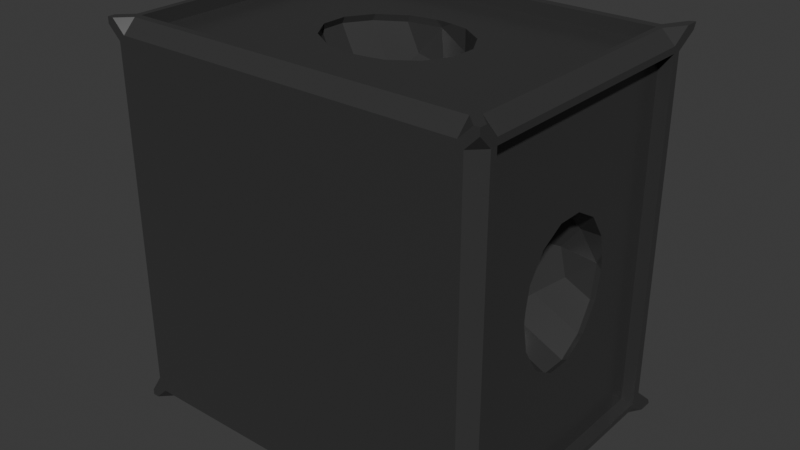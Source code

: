 # Source: TomatoPiece.blend  (saved by Blender 4.2.66; exported with 4.5.12 LTS)
import bpy
from mathutils import Matrix  # noqa: F401  (used for matrix-valued properties, if any)

bpy.ops.wm.read_factory_settings(use_empty=True)
scene = bpy.context.scene
scene.name = 'Scene'

# ---- materials (node trees are filled in below, after node groups)
mat_stone = bpy.data.materials.new('Stone')
mat_stone.alpha_threshold = 0.0
mat_stone.use_transparent_shadow = False
mat_stone.roughness = 0.5
mat_stone.line_color = (0.0, 0.0, 0.0, 1.0)

# ---- material node trees
mat_stone.use_nodes = True; mat_stone.node_tree.nodes.clear()
_N = mat_stone.node_tree.nodes; _L = mat_stone.node_tree.links
n0 = _N.new('ShaderNodeOutputMaterial'); n0.name = 'Material Output'; n0.location = (300, 300)
n1 = _N.new('ShaderNodeBsdfPrincipled'); n1.name = 'Principled BSDF'; n1.location = (10, 300)
n1.inputs[0].default_value = (0.04133, 0.04133, 0.04133, 1.0)
n1.inputs[2].default_value = 0.256
n1.inputs[3].default_value = 1.45
_L.new(n1.outputs[0], n0.inputs[0])
n0.is_active_output = True

# ---- world
world_world = bpy.data.worlds.new('World'); scene.world = world_world
world_world.use_nodes = True; world_world.node_tree.nodes.clear()
_N = world_world.node_tree.nodes; _L = world_world.node_tree.links
n0 = _N.new('ShaderNodeOutputWorld'); n0.name = 'World Output'; n0.location = (300, 300)
n1 = _N.new('ShaderNodeBackground'); n1.name = 'Background'; n1.location = (10, 300)
n1.inputs[0].default_value = (0.05088, 0.05088, 0.05088, 1.0)
_L.new(n1.outputs[0], n0.inputs[0])
n0.is_active_output = True
world_world.color = (0.05088, 0.05088, 0.05088)
world_world.sun_shadow_jitter_overblur = 0.0

# ---- meshes
me_cube_001 = bpy.data.meshes.new('Cube.001')
me_cube_001.from_pydata([(-0.375, -0.2812, 0.375), (0.3397, 0.1036, -0.06508), (-0.05837, 0.1036, 0.3378), (-0.3496, 0.1036, -0.06508), (-0.05837, 0.1036, -0.3396), (-0.1106, 0.0717, -0.3396), (-0.1106, 0.0717, 0.3378), (-0.3496, 0.0717, -0.1173), (0.3397, 0.0717, -0.1173), (-0.375, 0.3063, 0.375), (-0.375, -0.2813, -0.375), (0.3397, 0.02559, -0.1462), (-0.1395, 0.02559, 0.3378), (-0.3496, 0.02559, -0.1462), (-0.1395, 0.02559, -0.3396), (0.3397, -0.02559, -0.1462), (-0.375, 0.3062, -0.375), (-0.1395, -0.02559, -0.3396), (-0.1395, -0.02559, 0.3378), (-0.3496, -0.02559, -0.1462), (-0.3496, -0.0717, -0.1173), (-0.1106, -0.0717, 0.3378), (0.3397, -0.0717, -0.1173), (0.375, -0.2812, 0.375), (-0.1106, -0.0717, -0.3396), (-0.3496, -0.1036, -0.06508), (0.3397, -0.1036, -0.06508), (0.375, 0.3063, 0.375), (-0.05837, -0.1036, 0.3378), (-0.05837, -0.1036, -0.3396), (-0.03387, 0.1036, 0.2869), (-0.2987, 0.1036, -0.04058), (0.375, -0.2813, -0.375), (0.375, 0.3062, -0.375), (-0.06641, 0.0717, 0.2461), (-0.2579, 0.0717, -0.07312), (-0.08447, 0.02559, 0.2235), (0.375, 0.2391, 0.3375), (-0.2353, 0.02559, -0.09118), (-0.375, 0.2391, 0.3375), (-0.08447, -0.02559, 0.2235), (-0.2353, -0.02559, -0.09118), (-0.06641, -0.0717, 0.2461), (0.375, 0.2391, -0.3394), (-0.2579, -0.0717, -0.07312), (-0.03387, -0.1036, 0.2869), (-0.2987, -0.1036, -0.04058), (-0.375, 0.2391, -0.3394), (-0.2862, 0.1036, 0.01448), (0.375, -0.2422, 0.3375), (0.02119, 0.1036, 0.2744), (-0.2353, 0.0717, 0.0261), (-0.375, -0.2422, 0.3375), (0.03281, 0.0717, 0.2235), (0.375, -0.2422, -0.3394), (-0.2071, 0.02559, 0.03254), (0.03925, 0.02559, 0.1952), (-0.375, -0.2422, -0.3394), (0.03925, -0.02559, 0.1952), (-0.2071, -0.02559, 0.03254), (-0.3375, 0.2812, 0.3375), (0.03281, -0.0717, 0.2235), (-0.2353, -0.0717, 0.0261), (-0.2862, -0.1036, 0.01448), (0.02119, -0.1036, 0.2744), (-0.3375, -0.2812, 0.3375), (0.06535, 0.1036, 0.3096), (-0.3375, -0.2812, -0.3394), (-0.3214, 0.1036, 0.05864), (0.1124, 0.0717, 0.2869), (-0.3375, 0.2812, -0.3394), (-0.2987, 0.0717, 0.1057), (0.1385, 0.02559, 0.2744), (-0.3375, 0.2391, 0.375), (-0.2862, 0.02559, 0.1318), (0.1385, -0.02559, 0.2744), (-0.3375, 0.2391, -0.375), (-0.2862, -0.02559, 0.1318), (0.1124, -0.0717, 0.2869), (-0.3375, -0.2422, -0.375), (-0.2987, -0.0717, 0.1057), (0.06535, -0.1036, 0.3096), (-0.3214, -0.1036, 0.05864), (-0.3375, -0.2422, 0.375), (-0.3496, -0.115, 5.027e-09), (0.006711, -0.115, -0.3396), (0.3397, -0.115, 5.027e-09), (0.3394, 0.2812, 0.3375), (0.006711, -0.115, 0.3378), (0.006711, 0.115, -0.3396), (0.3397, 0.115, -5.027e-09), (-0.3496, 0.115, -5.027e-09), (0.3394, 0.2812, -0.3394), (0.006711, 0.115, 0.3378), (0.06535, 0.1036, -0.3113), (0.3394, 0.2391, -0.375), (0.3114, 0.1036, 0.05864), (0.3394, -0.2422, -0.375), (0.2888, 0.0717, 0.1057), (0.1124, 0.0717, -0.2887), (0.3394, -0.2812, 0.3375), (0.1385, 0.02559, -0.2761), (0.2762, 0.02559, 0.1318), (0.2762, -0.02559, 0.1318), (0.3394, -0.2812, -0.3394), (0.1385, -0.02559, -0.2761), (0.2888, -0.0717, 0.1057), (0.3394, 0.2391, 0.375), (0.1124, -0.0717, -0.2887), (0.3394, -0.2422, 0.375), (0.3114, -0.1036, 0.05864), (0.06535, -0.1036, -0.3113), (0.2762, 0.1036, 0.01448), (0.02119, 0.1036, -0.2761), (0.3394, 0.2391, 0.35), (0.03281, 0.0717, -0.2252), (-0.3375, 0.2391, 0.35), (0.2253, 0.0717, 0.0261), (0.1971, 0.02559, 0.03254), (0.03925, 0.02559, -0.197), (0.3394, -0.2422, 0.35), (0.1971, -0.02559, 0.03254), (0.03925, -0.02559, -0.197), (-0.3375, -0.2422, 0.35), (0.03281, -0.0717, -0.2252), (0.2253, -0.0717, 0.0261), (-0.3375, 0.2391, -0.35), (-0.3375, -0.2422, -0.35), (0.02119, -0.1036, -0.2761), (0.2762, -0.1036, 0.01448), (0.3394, 0.2391, -0.35), (-0.03387, 0.1036, -0.2887), (0.2888, 0.1036, -0.04058), (-0.06641, 0.0717, -0.2479), (0.248, 0.0717, -0.07312), (0.3394, -0.2422, -0.35), (0.2253, 0.02559, -0.09118), (-0.08447, 0.02559, -0.2252), (-0.35, 0.2391, 0.3375), (-0.35, 0.2391, -0.3394), (0.2253, -0.02559, -0.09118), (-0.08447, -0.02559, -0.2252), (0.248, -0.0717, -0.07312), (-0.06641, -0.0717, -0.2479), (0.35, 0.2391, -0.3394), (0.35, 0.2391, 0.3375), (0.2888, -0.1036, -0.04058), (-0.03387, -0.1036, -0.2887), (0.35, -0.2422, 0.3375), (-0.35, -0.2422, 0.3375), (0.35, -0.2422, -0.3394), (-0.35, -0.2422, -0.3394), (0.35, 0.2391, 0.375), (0.375, 0.2391, 0.35), (0.375, 0.2788, 0.375), (0.375, -0.2422, 0.35), (0.35, -0.2422, 0.375), (0.375, -0.2672, 0.375), (-0.375, 0.2391, 0.35), (-0.35, 0.2391, 0.375), (-0.375, 0.2788, 0.375), (-0.35, 0.2391, -0.375), (-0.375, 0.2391, -0.35), (-0.375, 0.2788, -0.375), (0.375, 0.2391, -0.35), (0.35, 0.2391, -0.375), (0.375, 0.2788, -0.375), (-0.375, -0.2422, -0.35), (-0.35, -0.2422, -0.375), (-0.375, -0.2672, -0.375), (0.35, -0.2422, -0.375), (0.375, -0.2422, -0.35), (0.375, -0.2672, -0.375), (-0.35, -0.2422, 0.375), (-0.375, -0.2422, 0.35), (-0.375, -0.2672, 0.375), (-0.375, -0.2562, 0.3375), (-0.35, -0.2812, 0.3375), (-0.375, -0.2812, 0.3625), (-0.35, 0.2812, 0.3375), (-0.375, 0.2562, 0.3375), (-0.375, 0.3002, 0.3625), (0.35, -0.2812, 0.3375), (0.375, -0.2562, 0.3375), (0.375, -0.2812, 0.3625), (0.375, 0.2562, 0.3375), (0.35, 0.2812, 0.3375), (0.375, 0.3002, 0.3625), (-0.375, 0.2562, -0.3394), (-0.35, 0.2812, -0.3394), (-0.375, 0.3017, -0.3644), (0.375, -0.2562, -0.3394), (0.35, -0.2812, -0.3394), (0.375, -0.2813, -0.3644), (-0.35, -0.2812, -0.3394), (-0.375, -0.2562, -0.3394), (-0.375, -0.2813, -0.3644), (0.35, 0.2812, -0.3394), (0.375, 0.2562, -0.3394), (0.375, 0.3017, -0.3644), (-0.3375, -0.2563, -0.375), (-0.3375, -0.2813, -0.35), (-0.3625, -0.2813, -0.375), (-0.3375, 0.2812, -0.35), (-0.3375, 0.2562, -0.375), (-0.3625, 0.3002, -0.375), (-0.3375, -0.2812, 0.35), (-0.3375, -0.2562, 0.375), (-0.3625, -0.2812, 0.375), (-0.3375, 0.2563, 0.375), (-0.3375, 0.2813, 0.35), (-0.3625, 0.3002, 0.375), (0.3394, 0.2562, -0.375), (0.3394, 0.2812, -0.35), (0.3644, 0.3017, -0.375), (0.3394, -0.2562, 0.375), (0.3394, -0.2812, 0.35), (0.3644, -0.2812, 0.375), (0.3394, -0.2813, -0.35), (0.3394, -0.2563, -0.375), (0.3644, -0.2813, -0.375), (0.3394, 0.2813, 0.35), (0.3394, 0.2563, 0.375), (0.3644, 0.3017, 0.375), (-0.0525, 0.1036, 0.35), (0.06535, 0.1036, 0.35), (0.03201, 0.1101, 0.35), (0.009492, 0.1128, 0.35), (-0.003006, 0.1123, 0.35), (0.1124, -0.0717, 0.35), (0.1385, -0.02559, 0.35), (0.1385, 0.02559, 0.35), (0.1124, 0.0717, 0.35), (-0.1337, -0.02559, 0.35), (-0.1047, -0.0717, 0.35), (-0.1337, 0.02559, 0.35), (-0.1047, 0.0717, 0.35), (-0.0525, -0.1036, 0.35), (-0.003006, -0.1123, 0.35), (0.06535, -0.1036, 0.35), (0.03201, -0.1101, 0.35), (0.009492, -0.1128, 0.35), (-0.1345, -0.02559, -0.35), (-0.1055, -0.0717, -0.35), (-0.1345, 0.02559, -0.35), (-0.1055, 0.0717, -0.35), (-0.001601, 0.1127, -0.35), (-0.05335, 0.1036, -0.35), (0.06535, 0.1036, -0.35), (0.02835, 0.1108, -0.35), (0.00909, 0.1131, -0.35), (-0.05335, -0.1036, -0.35), (0.02835, -0.1108, -0.35), (0.06535, -0.1036, -0.35), (-0.001601, -0.1127, -0.35), (0.00909, -0.1131, -0.35), (0.1124, 0.0717, -0.35), (0.1385, -0.02559, -0.35), (0.1385, 0.02559, -0.35), (0.1124, -0.0717, -0.35), (-0.35, -0.02559, 0.1318), (-0.35, -0.0717, 0.1057), (-0.35, 0.02559, 0.1318), (-0.35, 0.0717, 0.1057), (-0.35, 0.1148, 0.0007781), (-0.35, 0.1036, 0.05864), (-0.35, 0.1036, -0.0649), (-0.35, 0.1149, -0.0002988), (-0.35, 0.1149, 8.552e-05), (-0.35, -0.1036, 0.05864), (-0.35, -0.1149, -0.0002988), (-0.35, -0.1036, -0.0649), (-0.35, -0.1148, 0.0007781), (-0.35, -0.1149, 8.553e-05), (-0.35, -0.0717, -0.1171), (-0.35, -0.02559, -0.1461), (-0.35, 0.02559, -0.1461), (-0.35, 0.0717, -0.1171), (0.35, 0.1036, 0.05864), (0.35, 0.1131, 0.002358), (0.35, 0.1108, 0.02145), (0.35, 0.1127, -0.008238), (0.35, -0.0717, -0.1123), (0.35, -0.02559, -0.1413), (0.35, 0.02559, -0.1413), (0.35, 0.0717, -0.1123), (0.35, 0.1036, -0.06011), (0.35, -0.02559, 0.1318), (0.35, -0.0717, 0.1057), (0.35, 0.02559, 0.1318), (0.35, 0.0717, 0.1057), (0.35, -0.1036, 0.05864), (0.35, -0.1108, 0.02145), (0.35, -0.1036, -0.06011), (0.35, -0.1127, -0.008238), (0.35, -0.1131, 0.002358)], [], [(57, 47, 162, 167), (97, 95, 165, 170), (49, 37, 153, 155), (76, 204, 212, 95), (221, 223, 27, 187, 186, 87), (39, 180, 188, 47), (179, 181, 9, 211, 210, 60), (100, 182, 184, 23, 217, 216), (187, 27, 154, 153, 37, 185), (83, 73, 159, 173), (171, 164, 43, 54), (67, 194, 196, 10, 202, 201), (193, 32, 172, 171, 54, 191), (183, 49, 155, 157, 23, 184), (39, 47, 139, 138), (217, 23, 157, 156, 109, 215), (87, 60, 210, 221), (54, 43, 144, 150), (174, 158, 39, 52), (156, 152, 107, 109), (201, 218, 104, 67), (168, 161, 76, 79), (220, 32, 193, 192, 104, 218), (194, 67, 65, 177), (104, 192, 182, 100), (65, 100, 216, 206), (222, 107, 152, 154, 27, 223), (175, 174, 52, 176, 178, 0), (211, 9, 160, 159, 73, 209), (213, 92, 197, 199, 33, 214), (169, 168, 79, 200, 202, 10), (73, 83, 123, 116), (207, 83, 173, 175, 0, 208), (167, 169, 10, 196, 195, 57), (39, 158, 160, 9, 181, 180), (92, 70, 60, 87), (107, 222, 209, 73), (176, 52, 57, 195), (33, 166, 165, 95, 212, 214), (16, 190, 189, 70, 203, 205), (197, 92, 87, 186), (43, 198, 185, 37), (16, 163, 162, 47, 188, 190), (198, 43, 164, 166, 33, 199), (170, 172, 32, 220, 219, 97), (191, 54, 49, 183), (76, 161, 163, 16, 205, 204), (97, 79, 127, 135), (200, 79, 97, 219), (67, 104, 100, 65), (215, 109, 83, 207), (213, 203, 70, 92), (229, 120, 114, 232, 231, 230), (232, 114, 116, 123, 120, 229, 239, 240, 241, 238, 237, 234, 233, 235, 236, 224, 228, 227, 226, 225), (83, 109, 120, 123), (109, 107, 114, 120), (107, 73, 116, 114), (256, 130, 135, 259, 257, 258), (135, 127, 126, 130, 256, 248, 249, 250, 246, 247, 245, 244, 242, 243, 251, 254, 255, 252, 253, 259), (79, 76, 126, 127), (95, 97, 135, 130), (76, 95, 130, 126), (274, 151, 149, 138, 139, 277, 266, 267, 268, 264, 265, 263, 262, 260, 261, 269, 272, 273, 270, 271), (277, 139, 151, 274, 275, 276), (282, 150, 144, 285, 284, 283), (285, 144, 145, 148, 150, 282, 293, 294, 295, 292, 291, 288, 287, 289, 290, 278, 280, 279, 281, 286), (37, 49, 148, 145), (49, 54, 150, 148), (47, 57, 151, 139), (43, 37, 145, 144), (57, 52, 149, 151), (52, 39, 138, 149), (152, 153, 154), (156, 157, 155), (152, 156, 155, 153), (160, 158, 159), (163, 161, 162), (165, 166, 164), (169, 167, 168), (170, 171, 172), (174, 175, 173), (173, 159, 158, 174), (161, 168, 167, 162), (164, 171, 170, 165), (70, 189, 179, 60), (176, 177, 178), (181, 179, 180), (182, 183, 184), (186, 187, 185), (190, 188, 189), (192, 193, 191), (196, 194, 195), (197, 198, 199), (202, 200, 201), (203, 204, 205), (208, 206, 207), (211, 209, 210), (213, 214, 212), (216, 217, 215), (219, 220, 218), (223, 221, 222), (194, 177, 176, 195), (197, 186, 185, 198), (179, 189, 188, 180), (182, 192, 191, 183), (218, 201, 200, 219), (221, 210, 209, 222), (203, 213, 212, 204), (206, 216, 215, 207), (0, 178, 177, 65, 206, 208), (1, 286, 281, 90), (282, 22, 26, 293), (284, 11, 15, 283), (286, 1, 8, 285), (294, 293, 26, 86), (283, 15, 22, 282), (285, 8, 11, 284), (90, 281, 279), (86, 295, 294), (90, 279, 280), (86, 292, 295), (291, 110, 106, 288), (287, 103, 102, 289), (98, 96, 278, 290), (86, 110, 291, 292), (288, 106, 103, 287), (289, 102, 98, 290), (278, 96, 90, 280), (102, 103, 121, 118), (112, 96, 98, 117), (129, 110, 86), (103, 106, 125, 121), (98, 102, 118, 117), (112, 90, 96), (125, 106, 110, 129), (146, 129, 86), (121, 125, 142, 140), (117, 118, 136, 134), (132, 90, 112), (142, 125, 129, 146), (118, 121, 140, 136), (117, 134, 132, 112), (146, 86, 26), (142, 22, 15, 140), (136, 11, 8, 134), (132, 1, 90), (146, 26, 22, 142), (140, 15, 11, 136), (134, 8, 1, 132), (3, 31, 91), (20, 25, 46, 44), (13, 19, 41, 38), (7, 35, 31, 3), (25, 84, 46), (19, 20, 44, 41), (7, 13, 38, 35), (59, 41, 44, 62), (35, 38, 55, 51), (31, 48, 91), (44, 46, 63, 62), (55, 38, 41, 59), (31, 35, 51, 48), (46, 84, 63), (91, 48, 68), (63, 82, 80, 62), (74, 55, 59, 77), (48, 51, 71, 68), (84, 82, 63), (59, 62, 80, 77), (71, 51, 55, 74), (261, 80, 82, 269), (74, 77, 260, 262), (68, 71, 263, 265), (82, 84, 272, 269), (77, 80, 261, 260), (71, 74, 262, 263), (91, 68, 265, 264), (273, 272, 84), (268, 91, 264), (270, 273, 84), (267, 91, 268), (84, 25, 271, 270), (20, 19, 275, 274), (13, 7, 277, 276), (3, 91, 267, 266), (25, 20, 274, 271), (19, 13, 276, 275), (7, 3, 266, 277), (89, 4, 247, 246), (243, 24, 29, 251), (244, 14, 17, 242), (4, 5, 245, 247), (251, 29, 85, 254), (242, 17, 24, 243), (245, 5, 14, 244), (89, 246, 250), (85, 255, 254), (250, 249, 89), (255, 85, 252), (253, 111, 108, 259), (257, 105, 101, 258), (99, 94, 248, 256), (252, 85, 111, 253), (259, 108, 105, 257), (258, 101, 99, 256), (94, 89, 249, 248), (119, 101, 105, 122), (94, 99, 115, 113), (85, 128, 111), (122, 105, 108, 124), (99, 101, 119, 115), (89, 94, 113), (111, 128, 124, 108), (85, 147, 128), (141, 122, 124, 143), (115, 119, 137, 133), (89, 113, 131), (128, 147, 143, 124), (137, 119, 122, 141), (113, 115, 133, 131), (29, 147, 85), (143, 24, 17, 141), (137, 14, 5, 133), (4, 89, 131), (29, 24, 143, 147), (141, 17, 14, 137), (5, 4, 131, 133), (30, 93, 2), (42, 21, 28, 45), (12, 18, 40, 36), (6, 34, 30, 2), (45, 28, 88), (18, 21, 42, 40), (6, 12, 36, 34), (40, 42, 61, 58), (34, 36, 56, 53), (30, 50, 93), (42, 45, 64, 61), (36, 40, 58, 56), (34, 53, 50, 30), (45, 88, 64), (50, 66, 93), (61, 64, 81, 78), (56, 58, 75, 72), (53, 69, 66, 50), (64, 88, 81), (58, 61, 78, 75), (53, 56, 72, 69), (229, 78, 81, 239), (72, 75, 230, 231), (225, 66, 69, 232), (239, 81, 88, 240), (75, 78, 229, 230), (69, 72, 231, 232), (93, 66, 225, 226), (88, 241, 240), (93, 226, 227), (241, 88, 238), (227, 228, 93), (238, 88, 28, 237), (21, 18, 233, 234), (12, 6, 236, 235), (2, 93, 228, 224), (237, 28, 21, 234), (18, 12, 235, 233), (6, 2, 224, 236)])
_uv = me_cube_001.uv_layers.new(name='UVMap')
_uv.uv.foreach_set('vector', [0.3923, 0.2381, 0.6063, 0.2381, 0.6063, 0.2417, 0.3923, 0.2417, 0.3923, 0.4881, 0.6063, 0.4881, 0.6063, 0.4917, 0.3923, 0.4917, 0.3923, 0.7375, 0.6063, 0.7375, 0.6063, 0.7417, 0.3923, 0.7417, 0.6063, 0.2625, 0.6139, 0.2625, 0.6139, 0.4881, 0.6063, 0.4881, 0.6369, 0.7417, 0.6285, 0.75, 0.625, 0.75, 0.625, 0.7458, 0.6333, 0.7375, 0.6369, 0.7375, 0.6063, 0.0125, 0.6139, 0.0125, 0.6139, 0.2381, 0.6063, 0.2381, 0.8667, 0.7375, 0.875, 0.7458, 0.875, 0.75, 0.8708, 0.75, 0.8625, 0.7417, 0.8625, 0.7375, 0.3631, 0.7375, 0.3667, 0.7375, 0.375, 0.7458, 0.375, 0.75, 0.3715, 0.75, 0.3631, 0.7417, 0.625, 0.7458, 0.625, 0.75, 0.6174, 0.75, 0.6063, 0.7417, 0.6063, 0.7375, 0.6139, 0.7375, 0.3923, 0.9875, 0.6062, 0.9875, 0.6062, 0.9917, 0.3923, 0.9917, 0.3923, 0.5083, 0.6063, 0.5083, 0.6063, 0.5119, 0.3923, 0.5119, 0.1375, 0.5119, 0.1333, 0.5119, 0.125, 0.5035, 0.125, 0.5, 0.1292, 0.5, 0.1375, 0.5083, 0.375, 0.5035, 0.375, 0.5, 0.3812, 0.5, 0.3923, 0.5083, 0.3923, 0.5119, 0.3861, 0.5119, 0.3861, 0.7375, 0.3923, 0.7375, 0.3923, 0.7417, 0.3812, 0.75, 0.375, 0.75, 0.375, 0.7458, 0.6063, 0.0125, 0.6063, 0.2381, 0.6063, 0.2381, 0.6063, 0.0125, 0.375, 0.7535, 0.375, 0.75, 0.3812, 0.75, 0.3923, 0.7583, 0.3923, 0.7619, 0.3861, 0.7619, 0.6369, 0.7375, 0.8625, 0.7375, 0.8625, 0.7417, 0.6369, 0.7417, 0.3923, 0.5119, 0.6063, 0.5119, 0.6063, 0.5119, 0.3923, 0.5119, 0.3923, 0.008333, 0.6063, 0.008333, 0.6063, 0.0125, 0.3923, 0.0125, 0.3923, 0.7583, 0.6063, 0.7583, 0.6063, 0.7619, 0.3923, 0.7619, 0.1375, 0.5083, 0.3631, 0.5083, 0.3631, 0.5119, 0.1375, 0.5119, 0.3923, 0.2583, 0.6063, 0.2583, 0.6063, 0.2625, 0.3923, 0.2625, 0.3715, 0.5, 0.375, 0.5, 0.375, 0.5035, 0.3667, 0.5119, 0.3631, 0.5119, 0.3631, 0.5083, 0.1333, 0.5119, 0.1375, 0.5119, 0.1375, 0.7375, 0.1333, 0.7375, 0.3631, 0.5119, 0.3667, 0.5119, 0.3667, 0.7375, 0.3631, 0.7375, 0.1375, 0.7375, 0.3631, 0.7375, 0.3631, 0.7417, 0.1375, 0.7417, 0.6139, 0.7619, 0.6063, 0.7619, 0.6063, 0.7583, 0.6174, 0.75, 0.625, 0.75, 0.625, 0.7535, 0.3812, 0.0, 0.3923, 0.008333, 0.3923, 0.0125, 0.3861, 0.0125, 0.375, 0.004167, 0.375, 0.0, 0.625, 0.9958, 0.625, 1.0, 0.6174, 1.0, 0.6062, 0.9917, 0.6062, 0.9875, 0.6139, 0.9875, 0.6369, 0.5083, 0.6369, 0.5119, 0.6333, 0.5119, 0.625, 0.5035, 0.625, 0.5, 0.6285, 0.5, 0.3812, 0.25, 0.3923, 0.2583, 0.3923, 0.2625, 0.3861, 0.2625, 0.375, 0.2542, 0.375, 0.25, 0.6062, 0.9875, 0.3923, 0.9875, 0.3923, 0.9875, 0.6062, 0.9875, 0.3861, 0.9875, 0.3923, 0.9875, 0.3923, 0.9917, 0.3812, 1.0, 0.375, 1.0, 0.375, 0.9958, 0.3923, 0.2417, 0.3812, 0.25, 0.375, 0.25, 0.375, 0.2465, 0.3861, 0.2381, 0.3923, 0.2381, 0.6063, 0.0125, 0.6063, 0.008333, 0.6174, 0.0, 0.625, 0.0, 0.625, 0.004167, 0.6139, 0.0125, 0.6369, 0.5119, 0.8625, 0.5119, 0.8625, 0.7375, 0.6369, 0.7375, 0.6063, 0.7619, 0.6139, 0.7619, 0.6139, 0.9875, 0.6062, 0.9875, 0.3861, 0.0125, 0.3923, 0.0125, 0.3923, 0.2381, 0.3861, 0.2381, 0.625, 0.5, 0.6174, 0.5, 0.6063, 0.4917, 0.6063, 0.4881, 0.6139, 0.4881, 0.625, 0.4965, 0.875, 0.5, 0.875, 0.5035, 0.8667, 0.5119, 0.8625, 0.5119, 0.8625, 0.5083, 0.8708, 0.5, 0.6333, 0.5119, 0.6369, 0.5119, 0.6369, 0.7375, 0.6333, 0.7375, 0.6063, 0.5119, 0.6139, 0.5119, 0.6139, 0.7375, 0.6063, 0.7375, 0.625, 0.25, 0.6174, 0.25, 0.6063, 0.2417, 0.6063, 0.2381, 0.6139, 0.2381, 0.625, 0.2465, 0.6139, 0.5119, 0.6063, 0.5119, 0.6063, 0.5083, 0.6174, 0.5, 0.625, 0.5, 0.625, 0.5035, 0.3923, 0.4917, 0.3812, 0.5, 0.375, 0.5, 0.375, 0.4965, 0.3861, 0.4881, 0.3923, 0.4881, 0.3861, 0.5119, 0.3923, 0.5119, 0.3923, 0.7375, 0.3861, 0.7375, 0.6063, 0.2625, 0.6063, 0.2583, 0.6174, 0.25, 0.625, 0.25, 0.625, 0.2542, 0.6139, 0.2625, 0.3923, 0.4881, 0.3923, 0.2625, 0.3923, 0.2625, 0.3923, 0.4881, 0.3861, 0.2625, 0.3923, 0.2625, 0.3923, 0.4881, 0.3861, 0.4881, 0.1375, 0.5119, 0.3631, 0.5119, 0.3631, 0.7375, 0.1375, 0.7375, 0.3861, 0.7619, 0.3923, 0.7619, 0.3923, 0.9875, 0.3861, 0.9875, 0.6369, 0.5083, 0.8625, 0.5083, 0.8625, 0.5119, 0.6369, 0.5119, 0.4681, 0.8375, 0.3923, 0.7619, 0.6063, 0.7619, 0.5319, 0.8375, 0.5114, 0.8288, 0.4886, 0.8288, 0.5319, 0.8375, 0.6063, 0.7619, 0.6062, 0.9875, 0.3923, 0.9875, 0.3923, 0.7619, 0.4681, 0.8375, 0.454, 0.8532, 0.4511, 0.8643, 0.4499, 0.8718, 0.4501, 0.876, 0.454, 0.8925, 0.4681, 0.9099, 0.4886, 0.9196, 0.5114, 0.9196, 0.5319, 0.9099, 0.546, 0.8925, 0.5499, 0.876, 0.5501, 0.8718, 0.5489, 0.8643, 0.546, 0.8532, 0.3923, 0.9875, 0.3923, 0.7619, 0.3923, 0.7619, 0.3923, 0.9875, 0.3923, 0.7619, 0.6063, 0.7619, 0.6063, 0.7619, 0.3923, 0.7619, 0.6063, 0.7619, 0.6062, 0.9875, 0.6062, 0.9875, 0.6063, 0.7619, 0.5319, 0.4125, 0.6063, 0.4881, 0.3923, 0.4881, 0.4681, 0.4125, 0.4886, 0.4212, 0.5114, 0.4212, 0.3923, 0.4881, 0.3923, 0.2625, 0.6063, 0.2625, 0.6063, 0.4881, 0.5319, 0.4125, 0.546, 0.3968, 0.5492, 0.3845, 0.5503, 0.378, 0.5501, 0.3745, 0.546, 0.3572, 0.5319, 0.3398, 0.5114, 0.3302, 0.4886, 0.3302, 0.4681, 0.3398, 0.454, 0.3572, 0.4499, 0.3745, 0.4497, 0.378, 0.4508, 0.3845, 0.454, 0.3968, 0.4681, 0.4125, 0.3923, 0.2625, 0.6063, 0.2625, 0.6063, 0.2625, 0.3923, 0.2625, 0.6063, 0.4881, 0.3923, 0.4881, 0.3923, 0.4881, 0.6063, 0.4881, 0.6063, 0.2625, 0.6063, 0.4881, 0.6063, 0.4881, 0.6063, 0.2625, 0.4681, 0.164, 0.3923, 0.2381, 0.3923, 0.0125, 0.6063, 0.0125, 0.6063, 0.2381, 0.5319, 0.164, 0.546, 0.1466, 0.5511, 0.1251, 0.5511, 0.125, 0.551, 0.1247, 0.546, 0.1055, 0.5319, 0.08978, 0.5114, 0.08108, 0.4886, 0.08108, 0.4681, 0.08978, 0.454, 0.1055, 0.449, 0.1247, 0.4489, 0.125, 0.4489, 0.1251, 0.454, 0.1466, 0.5319, 0.164, 0.6063, 0.2381, 0.3923, 0.2381, 0.4681, 0.164, 0.4886, 0.1737, 0.5114, 0.1737, 0.4681, 0.5876, 0.3923, 0.5119, 0.6063, 0.5119, 0.5319, 0.5876, 0.5114, 0.5779, 0.4886, 0.5779, 0.5319, 0.5876, 0.6063, 0.5119, 0.6063, 0.7375, 0.3923, 0.7375, 0.3923, 0.5119, 0.4681, 0.5876, 0.454, 0.605, 0.4499, 0.6223, 0.4497, 0.6258, 0.4507, 0.6322, 0.454, 0.6445, 0.4681, 0.6602, 0.4886, 0.6689, 0.5114, 0.6689, 0.5319, 0.6602, 0.546, 0.6445, 0.5493, 0.6322, 0.5503, 0.6258, 0.5501, 0.6223, 0.546, 0.605, 0.6063, 0.7375, 0.3923, 0.7375, 0.3923, 0.7375, 0.6063, 0.7375, 0.3923, 0.7375, 0.3923, 0.5119, 0.3923, 0.5119, 0.3923, 0.7375, 0.6063, 0.2381, 0.3923, 0.2381, 0.3923, 0.2381, 0.6063, 0.2381, 0.6063, 0.5119, 0.6063, 0.7375, 0.6063, 0.7375, 0.6063, 0.5119, 0.3923, 0.2381, 0.3923, 0.0125, 0.3923, 0.0125, 0.3923, 0.2381, 0.3923, 0.0125, 0.6063, 0.0125, 0.6063, 0.0125, 0.3923, 0.0125, 0.6063, 0.7583, 0.6063, 0.75, 0.6174, 0.75, 0.3923, 0.75, 0.3812, 0.75, 0.3923, 0.7417, 0.6063, 0.7583, 0.3923, 0.7583, 0.3923, 0.7417, 0.6063, 0.7417, 0.6174, 0.0, 0.6063, 0.008333, 0.6063, 0.0, 0.6174, 0.25, 0.6063, 0.2583, 0.6063, 0.25, 0.6063, 0.5, 0.6174, 0.5, 0.6063, 0.5083, 0.3812, 0.25, 0.3923, 0.2417, 0.3923, 0.25, 0.3923, 0.4917, 0.3923, 0.5, 0.3812, 0.5, 0.3923, 0.008333, 0.3812, 0.0, 0.3923, 0.0, 0.3923, 0.0, 0.6063, 0.0, 0.6063, 0.008333, 0.3923, 0.008333, 0.6063, 0.2583, 0.3923, 0.2583, 0.3923, 0.2417, 0.6063, 0.2417, 0.6063, 0.5083, 0.3923, 0.5083, 0.3923, 0.4917, 0.6063, 0.4917, 0.8625, 0.5119, 0.8667, 0.5119, 0.8667, 0.7375, 0.8625, 0.7375, 0.125, 0.7375, 0.1333, 0.7375, 0.125, 0.7458, 0.625, 0.004167, 0.625, 0.0125, 0.6139, 0.0125, 0.3667, 0.7375, 0.375, 0.7375, 0.375, 0.7458, 0.625, 0.7375, 0.625, 0.7458, 0.6139, 0.7375, 0.625, 0.2465, 0.6139, 0.2381, 0.625, 0.2381, 0.375, 0.5119, 0.375, 0.5035, 0.3861, 0.5119, 0.125, 0.5035, 0.1333, 0.5119, 0.125, 0.5119, 0.6333, 0.5119, 0.625, 0.5119, 0.625, 0.5035, 0.1292, 0.5, 0.1375, 0.5, 0.1375, 0.5083, 0.625, 0.2625, 0.6139, 0.2625, 0.625, 0.2542, 0.1292, 0.75, 0.1375, 0.7417, 0.1375, 0.75, 0.625, 0.9958, 0.6139, 0.9875, 0.625, 0.9875, 0.625, 0.4881, 0.625, 0.4965, 0.6139, 0.4881, 0.3631, 0.7417, 0.3715, 0.75, 0.3631, 0.75, 0.3631, 0.5, 0.3715, 0.5, 0.3631, 0.5083, 0.625, 0.7535, 0.625, 0.7619, 0.6139, 0.7619, 0.1333, 0.5119, 0.1333, 0.7375, 0.125, 0.7375, 0.125, 0.5119, 0.6333, 0.5119, 0.6333, 0.7375, 0.6139, 0.7375, 0.6139, 0.5119, 0.625, 0.0125, 0.625, 0.2381, 0.6139, 0.2381, 0.6139, 0.0125, 0.3667, 0.7375, 0.3667, 0.5119, 0.3861, 0.5119, 0.3861, 0.7375, 0.3631, 0.5083, 0.1375, 0.5083, 0.1375, 0.5, 0.3631, 0.5, 0.625, 0.7619, 0.625, 0.9875, 0.6139, 0.9875, 0.6139, 0.7619, 0.625, 0.2625, 0.625, 0.4881, 0.6139, 0.4881, 0.6139, 0.2625, 0.1375, 0.7417, 0.3631, 0.7417, 0.3631, 0.75, 0.1375, 0.75, 0.125, 0.75, 0.125, 0.7458, 0.1333, 0.7375, 0.1375, 0.7375, 0.1375, 0.7417, 0.1292, 0.75, 0.7143, 0.8571, 0.6853, 0.8571, 0.6284, 0.971, 0.6429, 1.0, 0.6982, 0.2857, 0.7143, 0.2857, 0.7143, 0.1429, 0.6853, 0.1429, 0.7014, 0.5714, 0.7143, 0.5714, 0.7143, 0.4286, 0.7014, 0.4286, 0.6853, 0.8571, 0.7143, 0.8571, 0.7143, 0.7143, 0.6982, 0.7143, 0.6284, 0.029, 0.6853, 0.1429, 0.7143, 0.1429, 0.6429, 0.0, 0.7014, 0.4286, 0.7143, 0.4286, 0.7143, 0.2857, 0.6982, 0.2857, 0.6982, 0.7143, 0.7143, 0.7143, 0.7143, 0.5714, 0.7014, 0.5714, 0.5, 1.0, 0.5145, 0.971, 0.4884, 0.9767, 0.5, 0.0, 0.4884, 0.02326, 0.5145, 0.029, 0.3571, 1.0, 0.3688, 0.9767, 0.331, 0.9477, 0.3571, 0.0, 0.331, 0.05226, 0.3688, 0.02326, 0.2404, 0.1429, 0.1429, 0.1429, 0.1429, 0.2857, 0.2288, 0.2857, 0.2259, 0.4286, 0.1429, 0.4286, 0.1429, 0.5714, 0.2259, 0.5714, 0.1429, 0.7143, 0.1429, 0.8571, 0.2404, 0.8571, 0.2288, 0.7143, 0.2143, 0.0, 0.1429, 0.1429, 0.2404, 0.1429, 0.2404, 0.05226, 0.2288, 0.2857, 0.1429, 0.2857, 0.1429, 0.4286, 0.2259, 0.4286, 0.2259, 0.5714, 0.1429, 0.5714, 0.1429, 0.7143, 0.2288, 0.7143, 0.2404, 0.8571, 0.1429, 0.8571, 0.2143, 1.0, 0.2404, 0.9477, 0.1429, 0.5714, 0.1429, 0.4286, 0.0, 0.4286, 0.0, 0.5714, 0.0, 0.8571, 0.1429, 0.8571, 0.1429, 0.7143, 0.0, 0.7143, 0.0, 0.1429, 0.1429, 0.1429, 0.07143, 0.0, 0.1429, 0.4286, 0.1429, 0.2857, 0.0, 0.2857, 0.0, 0.4286, 0.1429, 0.7143, 0.1429, 0.5714, 0.0, 0.5714, 0.0, 0.7143, 0.0, 0.8571, 0.07143, 1.0, 0.1429, 0.8571, 0.0, 0.2857, 0.1429, 0.2857, 0.1429, 0.1429, 0.0, 0.1429, 0.8571, 0.1429, 1.0, 0.1429, 0.9286, 0.0, 1.0, 0.4286, 1.0, 0.2857, 0.8571, 0.2857, 0.8571, 0.4286, 1.0, 0.7143, 1.0, 0.5714, 0.8571, 0.5714, 0.8571, 0.7143, 0.8571, 0.8571, 0.9286, 1.0, 1.0, 0.8571, 0.8571, 0.2857, 1.0, 0.2857, 1.0, 0.1429, 0.8571, 0.1429, 1.0, 0.5714, 1.0, 0.4286, 0.8571, 0.4286, 0.8571, 0.5714, 1.0, 0.7143, 0.8571, 0.7143, 0.8571, 0.8571, 1.0, 0.8571, 0.8571, 0.1429, 0.7857, 0.0, 0.7143, 0.1429, 0.8571, 0.2857, 0.7143, 0.2857, 0.7143, 0.4286, 0.8571, 0.4286, 0.8571, 0.5714, 0.7143, 0.5714, 0.7143, 0.7143, 0.8571, 0.7143, 0.8571, 0.8571, 0.7143, 0.8571, 0.7857, 1.0, 0.8571, 0.1429, 0.7143, 0.1429, 0.7143, 0.2857, 0.8571, 0.2857, 0.8571, 0.4286, 0.7143, 0.4286, 0.7143, 0.5714, 0.8571, 0.5714, 0.8571, 0.7143, 0.7143, 0.7143, 0.7143, 0.8571, 0.8571, 0.8571, 0.7143, 0.8571, 0.5714, 0.8571, 0.6429, 1.0, 0.7143, 0.2857, 0.7143, 0.1429, 0.5714, 0.1429, 0.5714, 0.2857, 0.7143, 0.5714, 0.7143, 0.4286, 0.5714, 0.4286, 0.5714, 0.5714, 0.7143, 0.7143, 0.5714, 0.7143, 0.5714, 0.8571, 0.7143, 0.8571, 0.7143, 0.1429, 0.6429, 0.0, 0.5714, 0.1429, 0.7143, 0.4286, 0.7143, 0.2857, 0.5714, 0.2857, 0.5714, 0.4286, 0.7143, 0.7143, 0.7143, 0.5714, 0.5714, 0.5714, 0.5714, 0.7143, 0.4286, 0.4286, 0.5714, 0.4286, 0.5714, 0.2857, 0.4286, 0.2857, 0.5714, 0.7143, 0.5714, 0.5714, 0.4286, 0.5714, 0.4286, 0.7143, 0.5714, 0.8571, 0.4286, 0.8571, 0.5, 1.0, 0.5714, 0.2857, 0.5714, 0.1429, 0.4286, 0.1429, 0.4286, 0.2857, 0.4286, 0.5714, 0.5714, 0.5714, 0.5714, 0.4286, 0.4286, 0.4286, 0.5714, 0.8571, 0.5714, 0.7143, 0.4286, 0.7143, 0.4286, 0.8571, 0.5714, 0.1429, 0.5, 0.0, 0.4286, 0.1429, 0.3571, 1.0, 0.4286, 0.8571, 0.2857, 0.8571, 0.4286, 0.1429, 0.2857, 0.1429, 0.2857, 0.2857, 0.4286, 0.2857, 0.2857, 0.5714, 0.4286, 0.5714, 0.4286, 0.4286, 0.2857, 0.4286, 0.4286, 0.8571, 0.4286, 0.7143, 0.2857, 0.7143, 0.2857, 0.8571, 0.3571, 0.0, 0.2857, 0.1429, 0.4286, 0.1429, 0.4286, 0.4286, 0.4286, 0.2857, 0.2857, 0.2857, 0.2857, 0.4286, 0.2857, 0.7143, 0.4286, 0.7143, 0.4286, 0.5714, 0.2857, 0.5714, 0.2138, 0.2857, 0.2857, 0.2857, 0.2857, 0.1429, 0.2133, 0.1429, 0.2857, 0.5714, 0.2857, 0.4286, 0.2139, 0.4286, 0.2139, 0.5714, 0.2857, 0.8571, 0.2857, 0.7143, 0.2138, 0.7143, 0.2133, 0.8571, 0.2857, 0.1429, 0.2143, 0.0, 0.2133, 0.001896, 0.2133, 0.1429, 0.2857, 0.4286, 0.2857, 0.2857, 0.2138, 0.2857, 0.2139, 0.4286, 0.2857, 0.7143, 0.2857, 0.5714, 0.2139, 0.5714, 0.2138, 0.7143, 0.2143, 1.0, 0.2857, 0.8571, 0.2133, 0.8571, 0.2133, 0.9981, 0.07101, 0.0008437, 0.07238, 0.001896, 0.07143, 0.0, 0.07101, 0.9992, 0.07143, 1.0, 0.07238, 0.9981, 0.928, 0.001052, 0.929, 0.0008436, 0.9286, 0.0, 0.928, 0.9989, 0.9286, 1.0, 0.929, 0.9992, 0.7857, 0.0, 0.7143, 0.1429, 0.7153, 0.1429, 0.7862, 0.001052, 0.7143, 0.2857, 0.7143, 0.4286, 0.7148, 0.4286, 0.7149, 0.2857, 0.7143, 0.5714, 0.7143, 0.7143, 0.7149, 0.7143, 0.7148, 0.5714, 0.7143, 0.8571, 0.7857, 1.0, 0.7862, 0.9989, 0.7153, 0.8571, 0.7143, 0.1429, 0.7143, 0.2857, 0.7149, 0.2857, 0.7153, 0.1429, 0.7143, 0.4286, 0.7143, 0.5714, 0.7148, 0.5714, 0.7148, 0.4286, 0.7143, 0.7143, 0.7143, 0.8571, 0.7153, 0.8571, 0.7149, 0.7143, 0.6429, 1.0, 0.7143, 0.8571, 0.685, 0.8571, 0.6282, 0.9707, 0.698, 0.2857, 0.7143, 0.2857, 0.7143, 0.1429, 0.685, 0.1429, 0.7143, 0.5714, 0.7143, 0.5714, 0.5714, 0.4286, 0.5714, 0.4286, 0.7143, 0.8571, 0.7143, 0.7143, 0.698, 0.7143, 0.685, 0.8571, 0.685, 0.1429, 0.7143, 0.1429, 0.6429, 0.0, 0.6282, 0.02926, 0.7013, 0.4286, 0.7143, 0.4286, 0.7143, 0.2857, 0.698, 0.2857, 0.698, 0.7143, 0.7143, 0.7143, 0.7143, 0.5714, 0.7013, 0.5714, 0.5, 1.0, 0.5146, 0.9707, 0.4883, 0.9765, 0.5, 0.0, 0.4883, 0.02347, 0.5146, 0.02926, 0.3689, 0.9765, 0.3308, 0.9473, 0.3571, 1.0, 0.3689, 0.02347, 0.3571, 0.0, 0.3308, 0.05273, 0.2406, 0.1429, 0.1429, 0.1429, 0.1429, 0.2857, 0.2289, 0.2857, 0.1429, 0.4286, 0.1429, 0.4286, 0.2857, 0.5714, 0.2857, 0.5714, 0.1429, 0.7143, 0.1429, 0.8571, 0.2406, 0.8571, 0.2289, 0.7143, 0.2406, 0.05273, 0.2143, 0.0, 0.1429, 0.1429, 0.2406, 0.1429, 0.2289, 0.2857, 0.1429, 0.2857, 0.1429, 0.4286, 0.226, 0.4286, 0.226, 0.5714, 0.1429, 0.5714, 0.1429, 0.7143, 0.2289, 0.7143, 0.1429, 0.8571, 0.2143, 1.0, 0.2406, 0.9473, 0.2406, 0.8571, 0.1429, 0.5714, 0.1429, 0.5714, 0.0, 0.4286, 0.0, 0.4286, 0.1429, 0.8571, 0.1429, 0.7143, 0.0, 0.7143, 0.0, 0.8571, 0.07143, 0.0, 0.0, 0.1429, 0.1429, 0.1429, 0.0, 0.4286, 0.1429, 0.4286, 0.1429, 0.2857, 0.0, 0.2857, 0.1429, 0.7143, 0.1429, 0.5714, 0.0, 0.5714, 0.0, 0.7143, 0.07143, 1.0, 0.1429, 0.8571, 0.0, 0.8571, 0.1429, 0.1429, 0.0, 0.1429, 0.0, 0.2857, 0.1429, 0.2857, 0.9286, 0.0, 0.8571, 0.1429, 1.0, 0.1429, 0.8571, 0.4286, 1.0, 0.4286, 1.0, 0.2857, 0.8571, 0.2857, 1.0, 0.7143, 1.0, 0.5714, 0.8571, 0.5714, 0.8571, 0.7143, 0.9286, 1.0, 1.0, 0.8571, 0.8571, 0.8571, 1.0, 0.1429, 0.8571, 0.1429, 0.8571, 0.2857, 1.0, 0.2857, 1.0, 0.5714, 1.0, 0.5714, 0.8571, 0.4286, 0.8571, 0.4286, 1.0, 0.8571, 1.0, 0.7143, 0.8571, 0.7143, 0.8571, 0.8571, 0.7143, 0.1429, 0.8571, 0.1429, 0.7857, 0.0, 0.8571, 0.2857, 0.7143, 0.2857, 0.7143, 0.4286, 0.8571, 0.4286, 0.8571, 0.5714, 0.7143, 0.5714, 0.7143, 0.7143, 0.8571, 0.7143, 0.7143, 0.8571, 0.7857, 1.0, 0.8571, 0.8571, 0.7143, 0.1429, 0.7143, 0.2857, 0.8571, 0.2857, 0.8571, 0.1429, 0.7143, 0.4286, 0.7143, 0.4286, 0.8571, 0.5714, 0.8571, 0.5714, 0.7143, 0.7143, 0.7143, 0.8571, 0.8571, 0.8571, 0.8571, 0.7143, 0.5714, 0.8571, 0.6429, 1.0, 0.7143, 0.8571, 0.5714, 0.2857, 0.7143, 0.2857, 0.7143, 0.1429, 0.5714, 0.1429, 0.7143, 0.5714, 0.5714, 0.4286, 0.5714, 0.4286, 0.7143, 0.5714, 0.7143, 0.7143, 0.5714, 0.7143, 0.5714, 0.8571, 0.7143, 0.8571, 0.5714, 0.1429, 0.7143, 0.1429, 0.6429, 0.0, 0.7143, 0.4286, 0.7143, 0.2857, 0.5714, 0.2857, 0.5714, 0.4286, 0.7143, 0.7143, 0.7143, 0.5714, 0.5714, 0.5714, 0.5714, 0.7143, 0.5714, 0.4286, 0.5714, 0.2857, 0.4286, 0.2857, 0.4286, 0.4286, 0.5714, 0.7143, 0.5714, 0.5714, 0.4286, 0.5714, 0.4286, 0.7143, 0.5714, 0.8571, 0.4286, 0.8571, 0.5, 1.0, 0.5714, 0.2857, 0.5714, 0.1429, 0.4286, 0.1429, 0.4286, 0.2857, 0.5714, 0.5714, 0.4286, 0.4286, 0.4286, 0.4286, 0.5714, 0.5714, 0.5714, 0.7143, 0.4286, 0.7143, 0.4286, 0.8571, 0.5714, 0.8571, 0.5714, 0.1429, 0.5, 0.0, 0.4286, 0.1429, 0.4286, 0.8571, 0.2857, 0.8571, 0.3571, 1.0, 0.4286, 0.2857, 0.4286, 0.1429, 0.2857, 0.1429, 0.2857, 0.2857, 0.4286, 0.5714, 0.2857, 0.4286, 0.2857, 0.4286, 0.4286, 0.5714, 0.4286, 0.7143, 0.2857, 0.7143, 0.2857, 0.8571, 0.4286, 0.8571, 0.4286, 0.1429, 0.3571, 0.0, 0.2857, 0.1429, 0.4286, 0.4286, 0.4286, 0.2857, 0.2857, 0.2857, 0.2857, 0.4286, 0.4286, 0.7143, 0.4286, 0.5714, 0.2857, 0.5714, 0.2857, 0.7143, 0.1972, 0.2857, 0.2857, 0.2857, 0.2857, 0.1429, 0.1835, 0.1429, 0.2857, 0.5714, 0.1429, 0.4286, 0.1429, 0.4286, 0.2857, 0.5714, 0.1835, 0.8571, 0.2857, 0.8571, 0.2857, 0.7143, 0.1972, 0.7143, 0.1835, 0.1429, 0.2857, 0.1429, 0.2143, 0.0, 0.1835, 0.06164, 0.2857, 0.4286, 0.2857, 0.2857, 0.1972, 0.2857, 0.2006, 0.4286, 0.2857, 0.7143, 0.2857, 0.5714, 0.2006, 0.5714, 0.1972, 0.7143, 0.2143, 1.0, 0.2857, 0.8571, 0.1835, 0.8571, 0.1835, 0.9384, 0.07143, 0.0, 0.05771, 0.02743, 0.1022, 0.06164, 0.07143, 1.0, 0.1022, 0.9384, 0.05771, 0.9726, 0.9423, 0.02743, 0.9286, 0.0, 0.9115, 0.03421, 0.9423, 0.9726, 0.9115, 0.9658, 0.9286, 1.0, 0.8028, 0.03421, 0.7857, 0.0, 0.7143, 0.1429, 0.7485, 0.1429, 0.7143, 0.2857, 0.7143, 0.4286, 0.7295, 0.4286, 0.7333, 0.2857, 0.7143, 0.5714, 0.7143, 0.7143, 0.7333, 0.7143, 0.7295, 0.5714, 0.7143, 0.8571, 0.7857, 1.0, 0.8028, 0.9658, 0.7485, 0.8571, 0.7485, 0.1429, 0.7143, 0.1429, 0.7143, 0.2857, 0.7333, 0.2857, 0.7143, 0.4286, 0.8571, 0.5714, 0.8571, 0.5714, 0.7143, 0.4286, 0.7143, 0.7143, 0.7143, 0.8571, 0.7485, 0.8571, 0.7333, 0.7143])
me_cube_001.materials.append(mat_stone)
me_cube_001.update()

# ---- objects
ob_cube = bpy.data.objects.new('Cube', me_cube_001)

# ---- transforms, parenting, visibility, modifiers, constraints
ob_cube.location = (0.0, 0.0, 0.0)

# ---- collection membership
scene.collection.objects.link(ob_cube)

# ---- scene / render settings (as saved in the file)
scene.frame_start = 1; scene.frame_end = 250; scene.frame_set(5)
scene.render.engine = 'BLENDER_EEVEE_NEXT'
bpy.context.view_layer.update()

# ---- added for rendering (the .blend has no active camera and no usable light): camera, sun
cam_auto = bpy.data.cameras.new('AutoCamera')
cam_auto.lens = 50.0
cam_auto.sensor_width = 36.0
cam_auto.clip_end = 1000.0
ob_auto_camera = bpy.data.objects.new('AutoCamera', cam_auto)
scene.collection.objects.link(ob_auto_camera)
ob_auto_camera.location = (1.12183, -1.3337, 0.897468)
ob_auto_camera.rotation_euler = (1.09748, -7.21219e-08, 0.694738)
scene.camera = ob_auto_camera
light_auto_sun = bpy.data.lights.new('AutoSun', 'SUN')
light_auto_sun.energy = 3.0
light_auto_sun.angle = 0.0523599
ob_auto_sun = bpy.data.objects.new('AutoSun', light_auto_sun)
scene.collection.objects.link(ob_auto_sun)
ob_auto_sun.rotation_euler = (0.872665, 0.174533, 0.523599)
bpy.context.view_layer.update()
